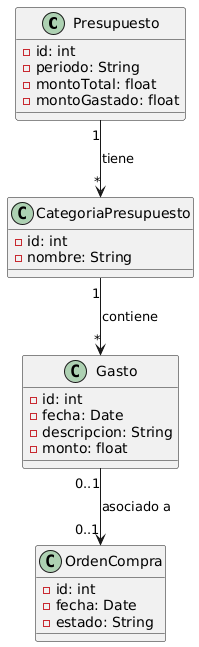

The diagram above was rendered by PlantUML. Its source (embedded in the PNG):
@startuml
' Definición de clases
class Presupuesto {
    - id: int
    - periodo: String
    - montoTotal: float
    - montoGastado: float
}

class CategoriaPresupuesto {
    - id: int
    - nombre: String
}

class Gasto {
    - id: int
    - fecha: Date
    - descripcion: String
    - monto: float
}

class OrdenCompra {
    - id: int
    - fecha: Date
    - estado: String
}

' Relaciones
Presupuesto "1" --> "*" CategoriaPresupuesto : tiene
CategoriaPresupuesto "1" --> "*" Gasto : contiene
Gasto "0..1" --> "0..1" OrdenCompra : asociado a
@enduml